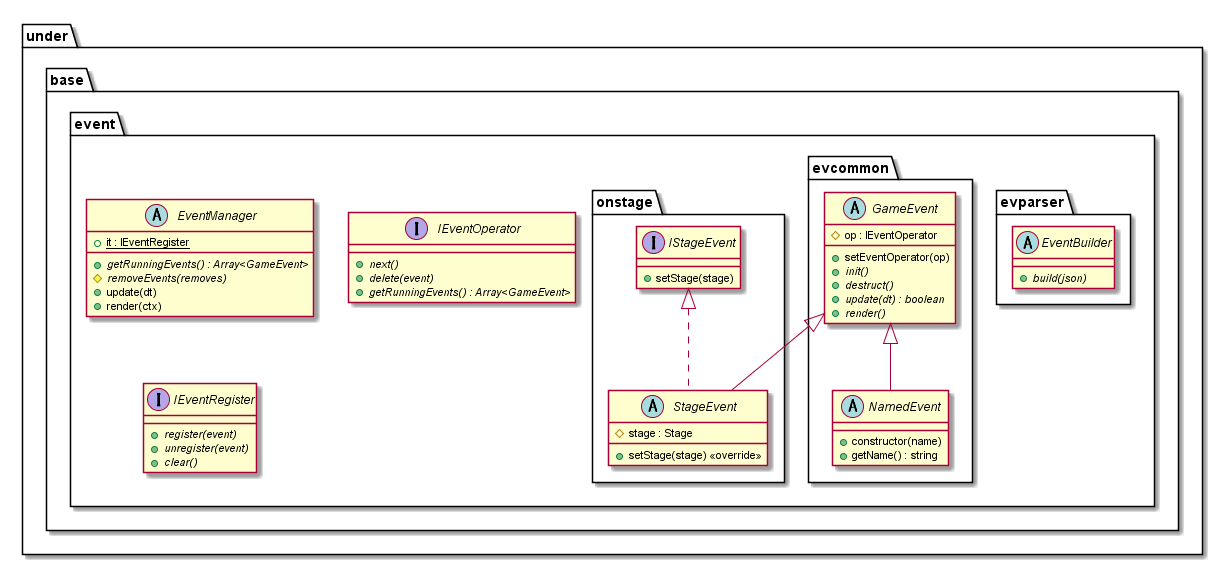

The diagram above was rendered by PlantUML. Its source (embedded in the PNG):
@startuml EventBase

package under {
    package base {
        package event {
            abstract EventManager {
                {static} +it : IEventRegister
                {abstract} +getRunningEvents() : Array<GameEvent>
                {abstract} #removeEvents(removes)
                +update(dt)
                +render(ctx)
            }
            interface IEventOperator {
                {abstract} +next()
                {abstract} +delete(event)
                {abstract} +getRunningEvents() : Array<GameEvent>
            }
            interface IEventRegister {
                {abstract} +register(event)
                {abstract} +unregister(event)
                {abstract} +clear()
            }
            package evparser {
                abstract EventBuilder {
                    {abstract} +build(json)
                }
            }
            package evcommon {
                abstract GameEvent {
                    #op : IEventOperator
                    +setEventOperator(op)
                    {abstract} +init()
                    {abstract} +destruct()
                    {abstract} +update(dt) : boolean
                    {abstract} +render()
                }
                abstract NamedEvent {
                    +constructor(name)
                    +getName() : string
                }
            }
            package onstage {
                interface IStageEvent {
                    +setStage(stage)
                }
                abstract StageEvent {
                    #stage : Stage
                    +setStage(stage) <<override>>
                }
            }
        }
    }
}

GameEvent <|-- NamedEvent
GameEvent <|-- StageEvent
IStageEvent <|.. StageEvent

@enduml